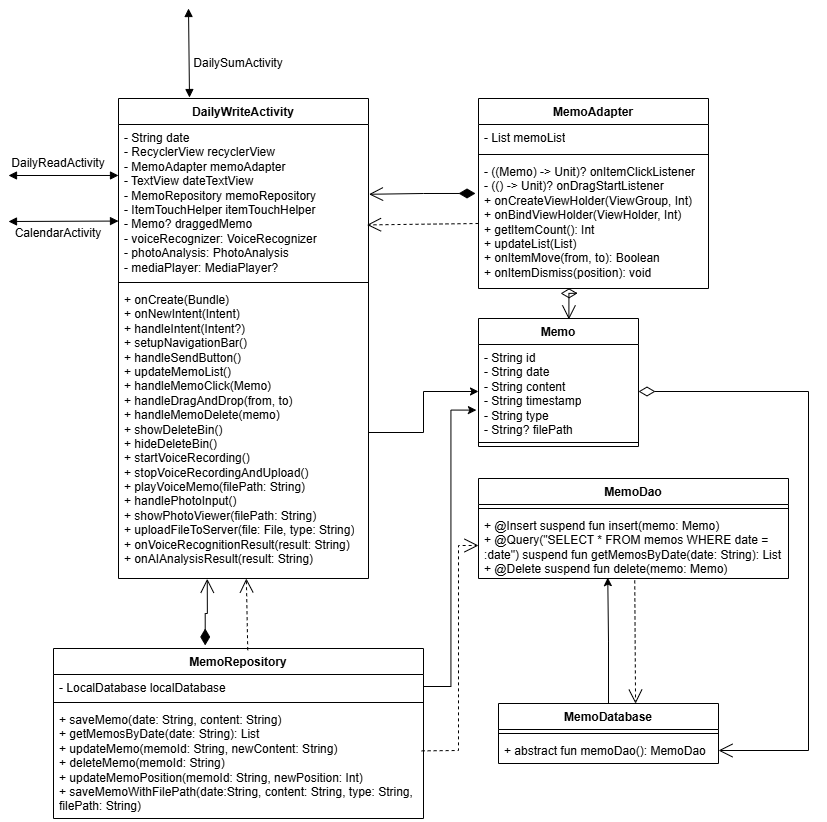

The diagram above was exported from draw.io. Its source (the exported page's mxGraphModel, read from the mxfile embedded in the PNG):
<mxGraphModel dx="1156" dy="1259" grid="1" gridSize="10" guides="1" tooltips="1" connect="1" arrows="1" fold="1" page="1" pageScale="1" pageWidth="827" pageHeight="1169" math="0" shadow="0">
  <root>
    <mxCell id="0" />
    <mxCell id="1" parent="0" />
    <mxCell id="3ulzNXF5150VRp9qD3pJ-1" value="DailyWriteActivity" style="swimlane;fontStyle=1;align=center;verticalAlign=top;childLayout=stackLayout;horizontal=1;startSize=26;horizontalStack=0;resizeParent=1;resizeParentMax=0;resizeLast=0;collapsible=1;marginBottom=0;whiteSpace=wrap;html=1;" parent="1" vertex="1">
      <mxGeometry x="120" y="100" width="250" height="480" as="geometry" />
    </mxCell>
    <mxCell id="3ulzNXF5150VRp9qD3pJ-2" value="&lt;div&gt;&lt;span style=&quot;font-size: 12px;&quot;&gt;- String date&lt;/span&gt;&lt;/div&gt;&lt;div&gt;&lt;span style=&quot;font-size: 12px;&quot;&gt;- RecyclerView recyclerView&lt;/span&gt;&lt;/div&gt;&lt;div&gt;&lt;span style=&quot;font-size: 12px;&quot;&gt;- MemoAdapter memoAdapter&lt;/span&gt;&lt;/div&gt;&lt;div&gt;&lt;span style=&quot;font-size: 12px;&quot;&gt;- TextView dateTextView&lt;/span&gt;&lt;/div&gt;&lt;div&gt;&lt;span style=&quot;font-size: 12px;&quot;&gt;- MemoRepository memoRepository&lt;/span&gt;&lt;/div&gt;&lt;div&gt;&lt;span style=&quot;font-size: 12px;&quot;&gt;- ItemTouchHelper itemTouchHelper&lt;/span&gt;&lt;/div&gt;&lt;div&gt;&lt;span style=&quot;font-size: 12px;&quot;&gt;- Memo? draggedMemo&lt;/span&gt;&lt;/div&gt;&lt;div&gt;&lt;span style=&quot;font-size: 12px;&quot;&gt;- voiceRecognizer: VoiceRecognizer&lt;/span&gt;&lt;/div&gt;&lt;div&gt;&lt;span style=&quot;font-size: 12px;&quot;&gt;- photoAnalysis: PhotoAnalysis&lt;/span&gt;&lt;/div&gt;&lt;div&gt;&lt;span style=&quot;font-size: 12px;&quot;&gt;- mediaPlayer: MediaPlayer?&lt;/span&gt;&lt;/div&gt;" style="text;strokeColor=none;fillColor=none;align=left;verticalAlign=top;spacingLeft=4;spacingRight=4;overflow=hidden;rotatable=0;points=[[0,0.5],[1,0.5]];portConstraint=eastwest;whiteSpace=wrap;html=1;" parent="3ulzNXF5150VRp9qD3pJ-1" vertex="1">
      <mxGeometry y="26" width="250" height="154" as="geometry" />
    </mxCell>
    <mxCell id="3ulzNXF5150VRp9qD3pJ-3" value="" style="line;strokeWidth=1;fillColor=none;align=left;verticalAlign=middle;spacingTop=-1;spacingLeft=3;spacingRight=3;rotatable=0;labelPosition=right;points=[];portConstraint=eastwest;strokeColor=inherit;" parent="3ulzNXF5150VRp9qD3pJ-1" vertex="1">
      <mxGeometry y="180" width="250" height="8" as="geometry" />
    </mxCell>
    <mxCell id="3ulzNXF5150VRp9qD3pJ-4" value="&lt;div&gt;&lt;span style=&quot;font-size: 12px;&quot;&gt;+ onCreate(Bundle)&lt;/span&gt;&lt;/div&gt;&lt;div&gt;&lt;span style=&quot;font-size: 12px;&quot;&gt;+ onNewIntent(Intent)&lt;/span&gt;&lt;/div&gt;&lt;div&gt;&lt;span style=&quot;font-size: 12px;&quot;&gt;+ handleIntent(Intent?)&lt;/span&gt;&lt;/div&gt;&lt;div&gt;&lt;span style=&quot;font-size: 12px;&quot;&gt;+ setupNavigationBar()&lt;/span&gt;&lt;/div&gt;&lt;div&gt;&lt;span style=&quot;font-size: 12px;&quot;&gt;+ handleSendButton()&lt;/span&gt;&lt;/div&gt;&lt;div&gt;&lt;span style=&quot;font-size: 12px;&quot;&gt;+ updateMemoList()&lt;/span&gt;&lt;/div&gt;&lt;div&gt;&lt;span style=&quot;font-size: 12px;&quot;&gt;+ handleMemoClick(Memo)&lt;/span&gt;&lt;/div&gt;&lt;div&gt;&lt;span style=&quot;font-size: 12px;&quot;&gt;+ handleDragAndDrop(from, to)&lt;/span&gt;&lt;/div&gt;&lt;div&gt;&lt;span style=&quot;font-size: 12px;&quot;&gt;+ handleMemoDelete(memo)&lt;/span&gt;&lt;/div&gt;&lt;div&gt;&lt;span style=&quot;font-size: 12px;&quot;&gt;+ showDeleteBin()&lt;/span&gt;&lt;/div&gt;&lt;div&gt;&lt;span style=&quot;font-size: 12px;&quot;&gt;+ hideDeleteBin()&lt;/span&gt;&lt;/div&gt;&lt;div&gt;&lt;span style=&quot;font-size: 12px;&quot;&gt;+ startVoiceRecording()&lt;/span&gt;&lt;/div&gt;&lt;div&gt;&lt;span style=&quot;font-size: 12px;&quot;&gt;+ stopVoiceRecordingAndUpload()&lt;/span&gt;&lt;/div&gt;&lt;div&gt;&lt;span style=&quot;font-size: 12px;&quot;&gt;+ playVoiceMemo(filePath: String)&lt;/span&gt;&lt;/div&gt;&lt;div&gt;&lt;span style=&quot;font-size: 12px;&quot;&gt;+ handlePhotoInput()&lt;/span&gt;&lt;/div&gt;&lt;div&gt;&lt;span style=&quot;font-size: 12px;&quot;&gt;+ showPhotoViewer(filePath: String)&lt;/span&gt;&lt;/div&gt;&lt;div&gt;&lt;span style=&quot;font-size: 12px;&quot;&gt;+ uploadFileToServer(file: File, type: String)&lt;/span&gt;&lt;/div&gt;&lt;div&gt;&lt;span style=&quot;font-size: 12px;&quot;&gt;+ onVoiceRecognitionResult(result: String)&lt;/span&gt;&lt;/div&gt;&lt;div&gt;&lt;span style=&quot;font-size: 12px;&quot;&gt;+ onAIAnalysisResult(result: String)&lt;/span&gt;&lt;/div&gt;" style="text;strokeColor=none;fillColor=none;align=left;verticalAlign=top;spacingLeft=4;spacingRight=4;overflow=hidden;rotatable=0;points=[[0,0.5],[1,0.5]];portConstraint=eastwest;whiteSpace=wrap;html=1;" parent="3ulzNXF5150VRp9qD3pJ-1" vertex="1">
      <mxGeometry y="188" width="250" height="292" as="geometry" />
    </mxCell>
    <mxCell id="s5R83QvxP0K2CxgOnVey-1" value="" style="endArrow=block;startArrow=block;endFill=1;startFill=1;html=1;rounded=0;exitX=0.284;exitY=-0.002;exitDx=0;exitDy=0;exitPerimeter=0;" parent="1" source="3ulzNXF5150VRp9qD3pJ-1" edge="1">
      <mxGeometry width="160" relative="1" as="geometry">
        <mxPoint x="190" y="59" as="sourcePoint" />
        <mxPoint x="190" y="10" as="targetPoint" />
      </mxGeometry>
    </mxCell>
    <mxCell id="s5R83QvxP0K2CxgOnVey-2" value="" style="endArrow=block;startArrow=block;endFill=1;startFill=1;html=1;rounded=0;entryX=0;entryY=0.331;entryDx=0;entryDy=0;entryPerimeter=0;" parent="1" target="3ulzNXF5150VRp9qD3pJ-2" edge="1">
      <mxGeometry width="160" relative="1" as="geometry">
        <mxPoint x="10" y="177" as="sourcePoint" />
        <mxPoint x="40" y="170" as="targetPoint" />
      </mxGeometry>
    </mxCell>
    <mxCell id="s5R83QvxP0K2CxgOnVey-3" value="" style="endArrow=block;startArrow=block;endFill=1;startFill=1;html=1;rounded=0;entryX=0;entryY=0.627;entryDx=0;entryDy=0;entryPerimeter=0;" parent="1" target="3ulzNXF5150VRp9qD3pJ-2" edge="1">
      <mxGeometry width="160" relative="1" as="geometry">
        <mxPoint x="10" y="223" as="sourcePoint" />
        <mxPoint x="30" y="220" as="targetPoint" />
      </mxGeometry>
    </mxCell>
    <mxCell id="s5R83QvxP0K2CxgOnVey-4" value="DailySumActivity" style="text;html=1;whiteSpace=wrap;strokeColor=none;fillColor=none;align=center;verticalAlign=middle;rounded=0;" parent="1" vertex="1">
      <mxGeometry x="210" y="50" width="60" height="30" as="geometry" />
    </mxCell>
    <mxCell id="s5R83QvxP0K2CxgOnVey-5" value="DailyReadActivity" style="text;html=1;whiteSpace=wrap;strokeColor=none;fillColor=none;align=center;verticalAlign=middle;rounded=0;" parent="1" vertex="1">
      <mxGeometry x="30" y="150" width="60" height="30" as="geometry" />
    </mxCell>
    <mxCell id="s5R83QvxP0K2CxgOnVey-6" value="CalendarActivity" style="text;html=1;whiteSpace=wrap;strokeColor=none;fillColor=none;align=center;verticalAlign=middle;rounded=0;" parent="1" vertex="1">
      <mxGeometry x="30" y="220" width="60" height="30" as="geometry" />
    </mxCell>
    <mxCell id="s5R83QvxP0K2CxgOnVey-7" value="MemoRepository" style="swimlane;fontStyle=1;align=center;verticalAlign=top;childLayout=stackLayout;horizontal=1;startSize=26;horizontalStack=0;resizeParent=1;resizeParentMax=0;resizeLast=0;collapsible=1;marginBottom=0;whiteSpace=wrap;html=1;" parent="1" vertex="1">
      <mxGeometry x="55" y="650" width="370" height="170" as="geometry" />
    </mxCell>
    <mxCell id="s5R83QvxP0K2CxgOnVey-8" value="- LocalDatabase localDatabase" style="text;strokeColor=none;fillColor=none;align=left;verticalAlign=top;spacingLeft=4;spacingRight=4;overflow=hidden;rotatable=0;points=[[0,0.5],[1,0.5]];portConstraint=eastwest;whiteSpace=wrap;html=1;" parent="s5R83QvxP0K2CxgOnVey-7" vertex="1">
      <mxGeometry y="26" width="370" height="24" as="geometry" />
    </mxCell>
    <mxCell id="s5R83QvxP0K2CxgOnVey-9" value="" style="line;strokeWidth=1;fillColor=none;align=left;verticalAlign=middle;spacingTop=-1;spacingLeft=3;spacingRight=3;rotatable=0;labelPosition=right;points=[];portConstraint=eastwest;strokeColor=inherit;" parent="s5R83QvxP0K2CxgOnVey-7" vertex="1">
      <mxGeometry y="50" width="370" height="8" as="geometry" />
    </mxCell>
    <mxCell id="s5R83QvxP0K2CxgOnVey-10" value="&lt;div&gt;&lt;span style=&quot;font-size: 12px;&quot;&gt;+ saveMemo(date: String, content: String)&lt;/span&gt;&lt;/div&gt;&lt;div&gt;&lt;span style=&quot;font-size: 12px;&quot;&gt;+ getMemosByDate(date: String): List&lt;/span&gt;&lt;/div&gt;&lt;div&gt;&lt;span style=&quot;font-size: 12px;&quot;&gt;+ updateMemo(memoId: String, newContent: String)&lt;/span&gt;&lt;/div&gt;&lt;div&gt;&lt;span style=&quot;font-size: 12px;&quot;&gt;+ deleteMemo(memoId: String)&lt;/span&gt;&lt;/div&gt;&lt;div&gt;&lt;span style=&quot;font-size: 12px;&quot;&gt;+ updateMemoPosition(memoId: String, newPosition: Int)&lt;/span&gt;&lt;/div&gt;&lt;div&gt;&lt;span style=&quot;font-size: 12px;&quot;&gt;+ saveMemoWithFilePath(date:String, content: String, type: String, filePath: String)&lt;/span&gt;&lt;/div&gt;" style="text;strokeColor=none;fillColor=none;align=left;verticalAlign=top;spacingLeft=4;spacingRight=4;overflow=hidden;rotatable=0;points=[[0,0.5],[1,0.5]];portConstraint=eastwest;whiteSpace=wrap;html=1;" parent="s5R83QvxP0K2CxgOnVey-7" vertex="1">
      <mxGeometry y="58" width="370" height="112" as="geometry" />
    </mxCell>
    <mxCell id="s5R83QvxP0K2CxgOnVey-15" value="" style="endArrow=open;endSize=12;dashed=1;html=1;rounded=0;exitX=0.525;exitY=0.01;exitDx=0;exitDy=0;exitPerimeter=0;" parent="1" source="s5R83QvxP0K2CxgOnVey-7" target="3ulzNXF5150VRp9qD3pJ-4" edge="1">
      <mxGeometry width="160" relative="1" as="geometry">
        <mxPoint x="278" y="640" as="sourcePoint" />
        <mxPoint x="390" y="530" as="targetPoint" />
      </mxGeometry>
    </mxCell>
    <mxCell id="s5R83QvxP0K2CxgOnVey-16" value="MemoAdapter" style="swimlane;fontStyle=1;align=center;verticalAlign=top;childLayout=stackLayout;horizontal=1;startSize=26;horizontalStack=0;resizeParent=1;resizeParentMax=0;resizeLast=0;collapsible=1;marginBottom=0;whiteSpace=wrap;html=1;" parent="1" vertex="1">
      <mxGeometry x="480" y="100" width="230" height="190" as="geometry" />
    </mxCell>
    <mxCell id="s5R83QvxP0K2CxgOnVey-17" value="- List memoList" style="text;strokeColor=none;fillColor=none;align=left;verticalAlign=top;spacingLeft=4;spacingRight=4;overflow=hidden;rotatable=0;points=[[0,0.5],[1,0.5]];portConstraint=eastwest;whiteSpace=wrap;html=1;" parent="s5R83QvxP0K2CxgOnVey-16" vertex="1">
      <mxGeometry y="26" width="230" height="26" as="geometry" />
    </mxCell>
    <mxCell id="s5R83QvxP0K2CxgOnVey-18" value="" style="line;strokeWidth=1;fillColor=none;align=left;verticalAlign=middle;spacingTop=-1;spacingLeft=3;spacingRight=3;rotatable=0;labelPosition=right;points=[];portConstraint=eastwest;strokeColor=inherit;" parent="s5R83QvxP0K2CxgOnVey-16" vertex="1">
      <mxGeometry y="52" width="230" height="8" as="geometry" />
    </mxCell>
    <mxCell id="s5R83QvxP0K2CxgOnVey-19" value="&lt;div&gt;&lt;span style=&quot;font-size: 12px;&quot;&gt;- ((Memo) -&amp;gt; Unit)? onItemClickListener&lt;/span&gt;&lt;/div&gt;&lt;div&gt;&lt;span style=&quot;font-size: 12px;&quot;&gt;- (() -&amp;gt; Unit)? onDragStartListener&lt;/span&gt;&lt;/div&gt;&lt;div&gt;&lt;span style=&quot;font-size: 12px;&quot;&gt;+ onCreateViewHolder(ViewGroup, Int)&lt;/span&gt;&lt;/div&gt;&lt;div&gt;&lt;span style=&quot;font-size: 12px;&quot;&gt;+ onBindViewHolder(ViewHolder, Int)&lt;/span&gt;&lt;/div&gt;&lt;div&gt;&lt;span style=&quot;font-size: 12px;&quot;&gt;+ getItemCount(): Int&lt;/span&gt;&lt;/div&gt;&lt;div&gt;&lt;span style=&quot;font-size: 12px;&quot;&gt;+ updateList(List)&lt;/span&gt;&lt;/div&gt;&lt;div&gt;&lt;span style=&quot;font-size: 12px;&quot;&gt;+ onItemMove(from, to): Boolean&lt;/span&gt;&lt;/div&gt;&lt;div&gt;&lt;span style=&quot;font-size: 12px;&quot;&gt;+ onItemDismiss(position): void&lt;/span&gt;&lt;/div&gt;" style="text;strokeColor=none;fillColor=none;align=left;verticalAlign=top;spacingLeft=4;spacingRight=4;overflow=hidden;rotatable=0;points=[[0,0.5],[1,0.5]];portConstraint=eastwest;whiteSpace=wrap;html=1;" parent="s5R83QvxP0K2CxgOnVey-16" vertex="1">
      <mxGeometry y="60" width="230" height="130" as="geometry" />
    </mxCell>
    <mxCell id="s5R83QvxP0K2CxgOnVey-21" value="" style="endArrow=open;html=1;endSize=12;startArrow=diamondThin;startSize=14;startFill=1;edgeStyle=orthogonalEdgeStyle;align=left;verticalAlign=bottom;rounded=0;entryX=0.355;entryY=1.001;entryDx=0;entryDy=0;entryPerimeter=0;exitX=0.41;exitY=-0.018;exitDx=0;exitDy=0;exitPerimeter=0;" parent="1" source="s5R83QvxP0K2CxgOnVey-7" target="3ulzNXF5150VRp9qD3pJ-4" edge="1">
      <mxGeometry x="-1" y="3" relative="1" as="geometry">
        <mxPoint x="390" y="490" as="sourcePoint" />
        <mxPoint x="550" y="490" as="targetPoint" />
      </mxGeometry>
    </mxCell>
    <mxCell id="s5R83QvxP0K2CxgOnVey-22" value="Memo" style="swimlane;fontStyle=1;align=center;verticalAlign=top;childLayout=stackLayout;horizontal=1;startSize=26;horizontalStack=0;resizeParent=1;resizeParentMax=0;resizeLast=0;collapsible=1;marginBottom=0;whiteSpace=wrap;html=1;" parent="1" vertex="1">
      <mxGeometry x="480" y="320" width="160" height="128" as="geometry" />
    </mxCell>
    <mxCell id="s5R83QvxP0K2CxgOnVey-23" value="&lt;div&gt;&lt;span style=&quot;font-size: 12px;&quot;&gt;- String id&lt;/span&gt;&lt;/div&gt;&lt;div&gt;&lt;span style=&quot;font-size: 12px;&quot;&gt;- String date&lt;/span&gt;&lt;/div&gt;&lt;div&gt;&lt;span style=&quot;font-size: 12px;&quot;&gt;- String content&lt;/span&gt;&lt;/div&gt;&lt;div&gt;&lt;span style=&quot;font-size: 12px;&quot;&gt;- String timestamp&lt;/span&gt;&lt;/div&gt;&lt;div&gt;&lt;span style=&quot;font-size: 12px;&quot;&gt;- String type&lt;/span&gt;&lt;/div&gt;&lt;div&gt;&lt;span style=&quot;font-size: 12px;&quot;&gt;- String? filePath&lt;/span&gt;&lt;/div&gt;" style="text;strokeColor=none;fillColor=none;align=left;verticalAlign=top;spacingLeft=4;spacingRight=4;overflow=hidden;rotatable=0;points=[[0,0.5],[1,0.5]];portConstraint=eastwest;whiteSpace=wrap;html=1;" parent="s5R83QvxP0K2CxgOnVey-22" vertex="1">
      <mxGeometry y="26" width="160" height="94" as="geometry" />
    </mxCell>
    <mxCell id="s5R83QvxP0K2CxgOnVey-24" value="" style="line;strokeWidth=1;fillColor=none;align=left;verticalAlign=middle;spacingTop=-1;spacingLeft=3;spacingRight=3;rotatable=0;labelPosition=right;points=[];portConstraint=eastwest;strokeColor=inherit;" parent="s5R83QvxP0K2CxgOnVey-22" vertex="1">
      <mxGeometry y="120" width="160" height="8" as="geometry" />
    </mxCell>
    <mxCell id="s5R83QvxP0K2CxgOnVey-26" value="MemoDao" style="swimlane;fontStyle=1;align=center;verticalAlign=top;childLayout=stackLayout;horizontal=1;startSize=26;horizontalStack=0;resizeParent=1;resizeParentMax=0;resizeLast=0;collapsible=1;marginBottom=0;whiteSpace=wrap;html=1;" parent="1" vertex="1">
      <mxGeometry x="480" y="480" width="310" height="100" as="geometry" />
    </mxCell>
    <mxCell id="s5R83QvxP0K2CxgOnVey-28" value="" style="line;strokeWidth=1;fillColor=none;align=left;verticalAlign=middle;spacingTop=-1;spacingLeft=3;spacingRight=3;rotatable=0;labelPosition=right;points=[];portConstraint=eastwest;strokeColor=inherit;" parent="s5R83QvxP0K2CxgOnVey-26" vertex="1">
      <mxGeometry y="26" width="310" height="8" as="geometry" />
    </mxCell>
    <mxCell id="s5R83QvxP0K2CxgOnVey-29" value="&lt;div&gt;&lt;span style=&quot;font-size: 12px;&quot;&gt;+ @Insert suspend fun insert(memo: Memo)&lt;/span&gt;&lt;/div&gt;&lt;div&gt;&lt;span style=&quot;font-size: 12px;&quot;&gt;+ @Query(&quot;SELECT * FROM memos WHERE date = :date&quot;) suspend fun getMemosByDate(date: String): List&lt;/span&gt;&lt;/div&gt;&lt;div&gt;&lt;span style=&quot;font-size: 12px;&quot;&gt;+ @Delete suspend fun delete(memo: Memo)&lt;/span&gt;&lt;/div&gt;" style="text;strokeColor=none;fillColor=none;align=left;verticalAlign=top;spacingLeft=4;spacingRight=4;overflow=hidden;rotatable=0;points=[[0,0.5],[1,0.5]];portConstraint=eastwest;whiteSpace=wrap;html=1;" parent="s5R83QvxP0K2CxgOnVey-26" vertex="1">
      <mxGeometry y="34" width="310" height="66" as="geometry" />
    </mxCell>
    <mxCell id="s5R83QvxP0K2CxgOnVey-30" value="MemoDatabase" style="swimlane;fontStyle=1;align=center;verticalAlign=top;childLayout=stackLayout;horizontal=1;startSize=26;horizontalStack=0;resizeParent=1;resizeParentMax=0;resizeLast=0;collapsible=1;marginBottom=0;whiteSpace=wrap;html=1;" parent="1" vertex="1">
      <mxGeometry x="500" y="705" width="220" height="60" as="geometry" />
    </mxCell>
    <mxCell id="s5R83QvxP0K2CxgOnVey-32" value="" style="line;strokeWidth=1;fillColor=none;align=left;verticalAlign=middle;spacingTop=-1;spacingLeft=3;spacingRight=3;rotatable=0;labelPosition=right;points=[];portConstraint=eastwest;strokeColor=inherit;" parent="s5R83QvxP0K2CxgOnVey-30" vertex="1">
      <mxGeometry y="26" width="220" height="8" as="geometry" />
    </mxCell>
    <mxCell id="s5R83QvxP0K2CxgOnVey-33" value="+ abstract fun memoDao(): MemoDao" style="text;strokeColor=none;fillColor=none;align=left;verticalAlign=top;spacingLeft=4;spacingRight=4;overflow=hidden;rotatable=0;points=[[0,0.5],[1,0.5]];portConstraint=eastwest;whiteSpace=wrap;html=1;" parent="s5R83QvxP0K2CxgOnVey-30" vertex="1">
      <mxGeometry y="34" width="220" height="26" as="geometry" />
    </mxCell>
    <mxCell id="s5R83QvxP0K2CxgOnVey-34" value="" style="endArrow=open;html=1;endSize=12;startArrow=diamondThin;startSize=14;startFill=0;edgeStyle=orthogonalEdgeStyle;align=left;verticalAlign=bottom;rounded=0;exitX=1;exitY=0.5;exitDx=0;exitDy=0;entryX=1;entryY=0.5;entryDx=0;entryDy=0;" parent="1" source="s5R83QvxP0K2CxgOnVey-23" target="s5R83QvxP0K2CxgOnVey-33" edge="1">
      <mxGeometry x="-1" y="3" relative="1" as="geometry">
        <mxPoint x="360" y="480" as="sourcePoint" />
        <mxPoint x="520" y="480" as="targetPoint" />
        <Array as="points">
          <mxPoint x="810" y="393" />
          <mxPoint x="810" y="752" />
        </Array>
      </mxGeometry>
    </mxCell>
    <mxCell id="s5R83QvxP0K2CxgOnVey-36" value="" style="endArrow=open;html=1;endSize=12;startArrow=diamondThin;startSize=14;startFill=0;edgeStyle=orthogonalEdgeStyle;align=left;verticalAlign=bottom;rounded=0;exitX=0.357;exitY=1.038;exitDx=0;exitDy=0;exitPerimeter=0;entryX=0.565;entryY=0.007;entryDx=0;entryDy=0;entryPerimeter=0;" parent="1" source="s5R83QvxP0K2CxgOnVey-19" target="s5R83QvxP0K2CxgOnVey-22" edge="1">
      <mxGeometry x="-1" y="3" relative="1" as="geometry">
        <mxPoint x="440" y="470" as="sourcePoint" />
        <mxPoint x="600" y="470" as="targetPoint" />
        <Array as="points">
          <mxPoint x="570" y="295" />
        </Array>
      </mxGeometry>
    </mxCell>
    <mxCell id="s5R83QvxP0K2CxgOnVey-37" style="edgeStyle=orthogonalEdgeStyle;rounded=0;orthogonalLoop=1;jettySize=auto;html=1;exitX=1;exitY=0.5;exitDx=0;exitDy=0;entryX=0;entryY=0.5;entryDx=0;entryDy=0;" parent="1" source="3ulzNXF5150VRp9qD3pJ-4" target="s5R83QvxP0K2CxgOnVey-23" edge="1">
      <mxGeometry relative="1" as="geometry" />
    </mxCell>
    <mxCell id="s5R83QvxP0K2CxgOnVey-38" style="edgeStyle=orthogonalEdgeStyle;rounded=0;orthogonalLoop=1;jettySize=auto;html=1;exitX=1;exitY=0.5;exitDx=0;exitDy=0;entryX=-0.013;entryY=0.698;entryDx=0;entryDy=0;entryPerimeter=0;" parent="1" source="s5R83QvxP0K2CxgOnVey-8" target="s5R83QvxP0K2CxgOnVey-23" edge="1">
      <mxGeometry relative="1" as="geometry" />
    </mxCell>
    <mxCell id="s5R83QvxP0K2CxgOnVey-40" value="" style="endArrow=open;endSize=12;dashed=1;html=1;rounded=0;exitX=0.995;exitY=0.396;exitDx=0;exitDy=0;exitPerimeter=0;entryX=0;entryY=0.5;entryDx=0;entryDy=0;" parent="1" source="s5R83QvxP0K2CxgOnVey-10" target="s5R83QvxP0K2CxgOnVey-29" edge="1">
      <mxGeometry width="160" relative="1" as="geometry">
        <mxPoint x="350" y="650" as="sourcePoint" />
        <mxPoint x="510" y="650" as="targetPoint" />
        <Array as="points">
          <mxPoint x="460" y="752" />
          <mxPoint x="460" y="547" />
        </Array>
      </mxGeometry>
    </mxCell>
    <mxCell id="s5R83QvxP0K2CxgOnVey-41" style="edgeStyle=orthogonalEdgeStyle;rounded=0;orthogonalLoop=1;jettySize=auto;html=1;exitX=0.5;exitY=0;exitDx=0;exitDy=0;entryX=0.417;entryY=0.987;entryDx=0;entryDy=0;entryPerimeter=0;" parent="1" source="s5R83QvxP0K2CxgOnVey-30" target="s5R83QvxP0K2CxgOnVey-29" edge="1">
      <mxGeometry relative="1" as="geometry" />
    </mxCell>
    <mxCell id="s5R83QvxP0K2CxgOnVey-42" value="" style="endArrow=open;endSize=12;dashed=1;html=1;rounded=0;exitX=0.504;exitY=1.029;exitDx=0;exitDy=0;exitPerimeter=0;entryX=0.623;entryY=0.002;entryDx=0;entryDy=0;entryPerimeter=0;" parent="1" source="s5R83QvxP0K2CxgOnVey-29" target="s5R83QvxP0K2CxgOnVey-30" edge="1">
      <mxGeometry width="160" relative="1" as="geometry">
        <mxPoint x="480" y="650" as="sourcePoint" />
        <mxPoint x="640" y="650" as="targetPoint" />
      </mxGeometry>
    </mxCell>
    <mxCell id="s5R83QvxP0K2CxgOnVey-43" value="" style="endArrow=open;endSize=12;dashed=1;html=1;rounded=0;exitX=0;exitY=0.5;exitDx=0;exitDy=0;entryX=0.994;entryY=0.652;entryDx=0;entryDy=0;entryPerimeter=0;" parent="1" source="s5R83QvxP0K2CxgOnVey-19" target="3ulzNXF5150VRp9qD3pJ-2" edge="1">
      <mxGeometry width="160" relative="1" as="geometry">
        <mxPoint x="340" y="280" as="sourcePoint" />
        <mxPoint x="500" y="280" as="targetPoint" />
      </mxGeometry>
    </mxCell>
    <mxCell id="s5R83QvxP0K2CxgOnVey-44" value="" style="endArrow=open;html=1;endSize=12;startArrow=diamondThin;startSize=14;startFill=1;edgeStyle=orthogonalEdgeStyle;align=left;verticalAlign=bottom;rounded=0;exitX=-0.013;exitY=0.269;exitDx=0;exitDy=0;exitPerimeter=0;entryX=1.002;entryY=0.453;entryDx=0;entryDy=0;entryPerimeter=0;" parent="1" source="s5R83QvxP0K2CxgOnVey-19" target="3ulzNXF5150VRp9qD3pJ-2" edge="1">
      <mxGeometry x="-1" y="3" relative="1" as="geometry">
        <mxPoint x="340" y="280" as="sourcePoint" />
        <mxPoint x="500" y="280" as="targetPoint" />
      </mxGeometry>
    </mxCell>
  </root>
</mxGraphModel>